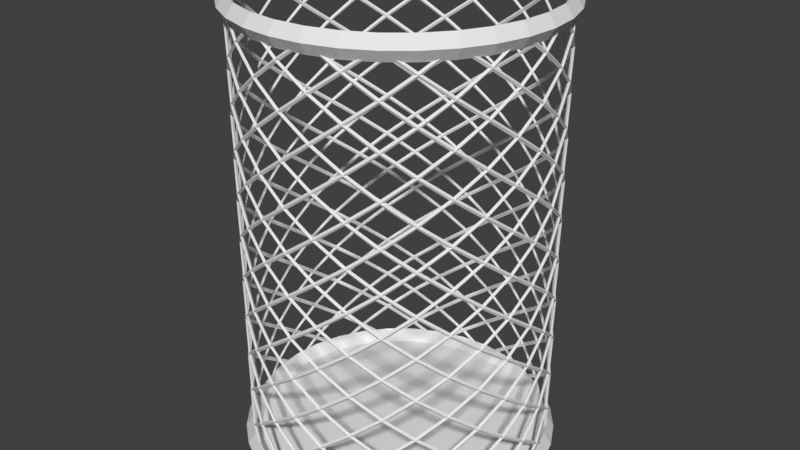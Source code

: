 # Source: 74-_.blend  (saved by Blender 3.1.7; exported with 4.5.12 LTS)
import bpy
from mathutils import Matrix  # noqa: F401  (used for matrix-valued properties, if any)

bpy.ops.wm.read_factory_settings(use_empty=True)
scene = bpy.context.scene
scene.name = 'Scene'

# ---- collections
col_collection = bpy.data.collections.new('Collection'); scene.collection.children.link(col_collection)

# ---- world
world_world = bpy.data.worlds.new('World'); scene.world = world_world
world_world.use_nodes = True; world_world.node_tree.nodes.clear()
_N = world_world.node_tree.nodes; _L = world_world.node_tree.links
n0 = _N.new('ShaderNodeOutputWorld'); n0.name = 'World Output'; n0.location = (300, 300)
n1 = _N.new('ShaderNodeBackground'); n1.name = 'Background'; n1.location = (10, 300)
n1.inputs[0].default_value = (0.05088, 0.05088, 0.05088, 1.0)
_L.new(n1.outputs[0], n0.inputs[0])
n0.is_active_output = True
world_world.color = (0.05088, 0.05088, 0.05088)
world_world.use_sun_shadow = False
world_world.sun_shadow_jitter_overblur = 0.0

# ---- meshes
me_x = bpy.data.meshes.new('柱体')
me_x.from_pydata([(0.0, 1.0, -1.0), (0.1951, 0.9808, 1.0), (0.3827, 0.9239, -1.0), (0.5556, 0.8315, 1.0), (0.7071, 0.7071, -1.0), (0.8315, 0.5556, 1.0), (0.9239, 0.3827, -1.0), (0.9808, 0.1951, 1.0), (1.0, -4.371e-08, -1.0), (0.9808, -0.1951, 1.0), (0.9239, -0.3827, -1.0), (0.8315, -0.5556, 1.0), (0.7071, -0.7071, -1.0), (0.5556, -0.8315, 1.0), (0.3827, -0.9239, -1.0), (0.1951, -0.9808, 1.0), (-8.742e-08, -1.0, -1.0), (-0.1951, -0.9808, 1.0), (-0.3827, -0.9239, -1.0), (-0.5556, -0.8315, 1.0), (-0.7071, -0.7071, -1.0), (-0.8315, -0.5556, 1.0), (-0.9239, -0.3827, -1.0), (-0.9808, -0.1951, 1.0), (-1.0, 1.192e-08, -1.0), (-0.9808, 0.1951, 1.0), (-0.9239, 0.3827, -1.0), (-0.8315, 0.5556, 1.0), (-0.7071, 0.7071, -1.0), (-0.5556, 0.8315, 1.0), (-0.3827, 0.9239, -1.0), (-0.1951, 0.9808, 1.0), (0.0, 1.0, -0.8095), (0.0, 1.0, -0.619), (0.0, 1.0, -0.4286), (0.0, 1.0, -0.2381), (0.0, 1.0, -0.04762), (0.0, 1.0, 0.1429), (0.0, 1.0, 0.3333), (0.0, 1.0, 0.5238), (0.0, 1.0, 0.7143), (0.0, 1.0, 0.9048), (0.1951, 0.9808, 0.8095), (0.1951, 0.9808, 0.619), (0.1951, 0.9808, 0.4286), (0.1951, 0.9808, 0.2381), (0.1951, 0.9808, 0.04762), (0.1951, 0.9808, -0.1429), (0.1951, 0.9808, -0.3333), (0.1951, 0.9808, -0.5238), (0.1951, 0.9808, -0.7143), (0.1951, 0.9808, -0.9048), (0.3827, 0.9239, 0.9048), (0.3827, 0.9239, 0.7143), (0.3827, 0.9239, 0.5238), (0.3827, 0.9239, 0.3333), (0.3827, 0.9239, 0.1429), (0.3827, 0.9239, -0.04762), (0.3827, 0.9239, -0.2381), (0.3827, 0.9239, -0.4286), (0.3827, 0.9239, -0.619), (0.3827, 0.9239, -0.8095), (0.5556, 0.8315, 0.8095), (0.5556, 0.8315, 0.619), (0.5556, 0.8315, 0.4286), (0.5556, 0.8315, 0.2381), (0.5556, 0.8315, 0.04762), (0.5556, 0.8315, -0.1429), (0.5556, 0.8315, -0.3333), (0.5556, 0.8315, -0.5238), (0.5556, 0.8315, -0.7143), (0.5556, 0.8315, -0.9048), (0.7071, 0.7071, 0.9048), (0.7071, 0.7071, 0.7143), (0.7071, 0.7071, 0.5238), (0.7071, 0.7071, 0.3333), (0.7071, 0.7071, 0.1429), (0.7071, 0.7071, -0.04762), (0.7071, 0.7071, -0.2381), (0.7071, 0.7071, -0.4286), (0.7071, 0.7071, -0.619), (0.7071, 0.7071, -0.8095), (0.8315, 0.5556, 0.8095), (0.8315, 0.5556, 0.619), (0.8315, 0.5556, 0.4286), (0.8315, 0.5556, 0.2381), (0.8315, 0.5556, 0.04762), (0.8315, 0.5556, -0.1429), (0.8315, 0.5556, -0.3333), (0.8315, 0.5556, -0.5238), (0.8315, 0.5556, -0.7143), (0.8315, 0.5556, -0.9048), (0.9239, 0.3827, 0.9048), (0.9239, 0.3827, 0.7143), (0.9239, 0.3827, 0.5238), (0.9239, 0.3827, 0.3333), (0.9239, 0.3827, 0.1429), (0.9239, 0.3827, -0.04762), (0.9239, 0.3827, -0.2381), (0.9239, 0.3827, -0.4286), (0.9239, 0.3827, -0.619), (0.9239, 0.3827, -0.8095), (0.9808, 0.1951, 0.8095), (0.9808, 0.1951, 0.619), (0.9808, 0.1951, 0.4286), (0.9808, 0.1951, 0.2381), (0.9808, 0.1951, 0.04762), (0.9808, 0.1951, -0.1429), (0.9808, 0.1951, -0.3333), (0.9808, 0.1951, -0.5238), (0.9808, 0.1951, -0.7143), (0.9808, 0.1951, -0.9048), (1.0, -4.371e-08, 0.9048), (1.0, -4.371e-08, 0.7143), (1.0, -4.371e-08, 0.5238), (1.0, -4.371e-08, 0.3333), (1.0, -4.371e-08, 0.1429), (1.0, -4.371e-08, -0.04762), (1.0, -4.371e-08, -0.2381), (1.0, -4.371e-08, -0.4286), (1.0, -4.371e-08, -0.619), (1.0, -4.371e-08, -0.8095), (0.9808, -0.1951, 0.8095), (0.9808, -0.1951, 0.619), (0.9808, -0.1951, 0.4286), (0.9808, -0.1951, 0.2381), (0.9808, -0.1951, 0.04762), (0.9808, -0.1951, -0.1429), (0.9808, -0.1951, -0.3333), (0.9808, -0.1951, -0.5238), (0.9808, -0.1951, -0.7143), (0.9808, -0.1951, -0.9048), (0.9239, -0.3827, 0.9048), (0.9239, -0.3827, 0.7143), (0.9239, -0.3827, 0.5238), (0.9239, -0.3827, 0.3333), (0.9239, -0.3827, 0.1429), (0.9239, -0.3827, -0.04762), (0.9239, -0.3827, -0.2381), (0.9239, -0.3827, -0.4286), (0.9239, -0.3827, -0.619), (0.9239, -0.3827, -0.8095), (0.8315, -0.5556, 0.8095), (0.8315, -0.5556, 0.619), (0.8315, -0.5556, 0.4286), (0.8315, -0.5556, 0.2381), (0.8315, -0.5556, 0.04762), (0.8315, -0.5556, -0.1429), (0.8315, -0.5556, -0.3333), (0.8315, -0.5556, -0.5238), (0.8315, -0.5556, -0.7143), (0.8315, -0.5556, -0.9048), (0.7071, -0.7071, 0.9048), (0.7071, -0.7071, 0.7143), (0.7071, -0.7071, 0.5238), (0.7071, -0.7071, 0.3333), (0.7071, -0.7071, 0.1429), (0.7071, -0.7071, -0.04762), (0.7071, -0.7071, -0.2381), (0.7071, -0.7071, -0.4286), (0.7071, -0.7071, -0.619), (0.7071, -0.7071, -0.8095), (0.5556, -0.8315, 0.8095), (0.5556, -0.8315, 0.619), (0.5556, -0.8315, 0.4286), (0.5556, -0.8315, 0.2381), (0.5556, -0.8315, 0.04762), (0.5556, -0.8315, -0.1429), (0.5556, -0.8315, -0.3333), (0.5556, -0.8315, -0.5238), (0.5556, -0.8315, -0.7143), (0.5556, -0.8315, -0.9048), (0.3827, -0.9239, 0.9048), (0.3827, -0.9239, 0.7143), (0.3827, -0.9239, 0.5238), (0.3827, -0.9239, 0.3333), (0.3827, -0.9239, 0.1429), (0.3827, -0.9239, -0.04762), (0.3827, -0.9239, -0.2381), (0.3827, -0.9239, -0.4286), (0.3827, -0.9239, -0.619), (0.3827, -0.9239, -0.8095), (0.1951, -0.9808, 0.8095), (0.1951, -0.9808, 0.619), (0.1951, -0.9808, 0.4286), (0.1951, -0.9808, 0.2381), (0.1951, -0.9808, 0.04762), (0.1951, -0.9808, -0.1429), (0.1951, -0.9808, -0.3333), (0.1951, -0.9808, -0.5238), (0.1951, -0.9808, -0.7143), (0.1951, -0.9808, -0.9048), (-8.742e-08, -1.0, 0.9048), (-8.742e-08, -1.0, 0.7143), (-8.742e-08, -1.0, 0.5238), (-8.742e-08, -1.0, 0.3333), (-8.742e-08, -1.0, 0.1429), (-8.742e-08, -1.0, -0.04762), (-8.742e-08, -1.0, -0.2381), (-8.742e-08, -1.0, -0.4286), (-8.742e-08, -1.0, -0.619), (-8.742e-08, -1.0, -0.8095), (-0.1951, -0.9808, 0.8095), (-0.1951, -0.9808, 0.619), (-0.1951, -0.9808, 0.4286), (-0.1951, -0.9808, 0.2381), (-0.1951, -0.9808, 0.04762), (-0.1951, -0.9808, -0.1429), (-0.1951, -0.9808, -0.3333), (-0.1951, -0.9808, -0.5238), (-0.1951, -0.9808, -0.7143), (-0.1951, -0.9808, -0.9048), (-0.3827, -0.9239, 0.9048), (-0.3827, -0.9239, 0.7143), (-0.3827, -0.9239, 0.5238), (-0.3827, -0.9239, 0.3333), (-0.3827, -0.9239, 0.1429), (-0.3827, -0.9239, -0.04762), (-0.3827, -0.9239, -0.2381), (-0.3827, -0.9239, -0.4286), (-0.3827, -0.9239, -0.619), (-0.3827, -0.9239, -0.8095), (-0.5556, -0.8315, 0.8095), (-0.5556, -0.8315, 0.619), (-0.5556, -0.8315, 0.4286), (-0.5556, -0.8315, 0.2381), (-0.5556, -0.8315, 0.04762), (-0.5556, -0.8315, -0.1429), (-0.5556, -0.8315, -0.3333), (-0.5556, -0.8315, -0.5238), (-0.5556, -0.8315, -0.7143), (-0.5556, -0.8315, -0.9048), (-0.7071, -0.7071, 0.9048), (-0.7071, -0.7071, 0.7143), (-0.7071, -0.7071, 0.5238), (-0.7071, -0.7071, 0.3333), (-0.7071, -0.7071, 0.1429), (-0.7071, -0.7071, -0.04762), (-0.7071, -0.7071, -0.2381), (-0.7071, -0.7071, -0.4286), (-0.7071, -0.7071, -0.619), (-0.7071, -0.7071, -0.8095), (-0.8315, -0.5556, 0.8095), (-0.8315, -0.5556, 0.619), (-0.8315, -0.5556, 0.4286), (-0.8315, -0.5556, 0.2381), (-0.8315, -0.5556, 0.04762), (-0.8315, -0.5556, -0.1429), (-0.8315, -0.5556, -0.3333), (-0.8315, -0.5556, -0.5238), (-0.8315, -0.5556, -0.7143), (-0.8315, -0.5556, -0.9048), (-0.9239, -0.3827, 0.9048), (-0.9239, -0.3827, 0.7143), (-0.9239, -0.3827, 0.5238), (-0.9239, -0.3827, 0.3333), (-0.9239, -0.3827, 0.1429), (-0.9239, -0.3827, -0.04762), (-0.9239, -0.3827, -0.2381), (-0.9239, -0.3827, -0.4286), (-0.9239, -0.3827, -0.619), (-0.9239, -0.3827, -0.8095), (-0.9808, -0.1951, 0.8095), (-0.9808, -0.1951, 0.619), (-0.9808, -0.1951, 0.4286), (-0.9808, -0.1951, 0.2381), (-0.9808, -0.1951, 0.04762), (-0.9808, -0.1951, -0.1429), (-0.9808, -0.1951, -0.3333), (-0.9808, -0.1951, -0.5238), (-0.9808, -0.1951, -0.7143), (-0.9808, -0.1951, -0.9048), (-1.0, 1.192e-08, 0.9048), (-1.0, 1.192e-08, 0.7143), (-1.0, 1.192e-08, 0.5238), (-1.0, 1.192e-08, 0.3333), (-1.0, 1.192e-08, 0.1429), (-1.0, 1.192e-08, -0.04762), (-1.0, 1.192e-08, -0.2381), (-1.0, 1.192e-08, -0.4286), (-1.0, 1.192e-08, -0.619), (-1.0, 1.192e-08, -0.8095), (-0.9808, 0.1951, 0.8095), (-0.9808, 0.1951, 0.619), (-0.9808, 0.1951, 0.4286), (-0.9808, 0.1951, 0.2381), (-0.9808, 0.1951, 0.04762), (-0.9808, 0.1951, -0.1429), (-0.9808, 0.1951, -0.3333), (-0.9808, 0.1951, -0.5238), (-0.9808, 0.1951, -0.7143), (-0.9808, 0.1951, -0.9048), (-0.9239, 0.3827, 0.9048), (-0.9239, 0.3827, 0.7143), (-0.9239, 0.3827, 0.5238), (-0.9239, 0.3827, 0.3333), (-0.9239, 0.3827, 0.1429), (-0.9239, 0.3827, -0.04762), (-0.9239, 0.3827, -0.2381), (-0.9239, 0.3827, -0.4286), (-0.9239, 0.3827, -0.619), (-0.9239, 0.3827, -0.8095), (-0.8315, 0.5556, 0.8095), (-0.8315, 0.5556, 0.619), (-0.8315, 0.5556, 0.4286), (-0.8315, 0.5556, 0.2381), (-0.8315, 0.5556, 0.04762), (-0.8315, 0.5556, -0.1429), (-0.8315, 0.5556, -0.3333), (-0.8315, 0.5556, -0.5238), (-0.8315, 0.5556, -0.7143), (-0.8315, 0.5556, -0.9048), (-0.7071, 0.7071, 0.9048), (-0.7071, 0.7071, 0.7143), (-0.7071, 0.7071, 0.5238), (-0.7071, 0.7071, 0.3333), (-0.7071, 0.7071, 0.1429), (-0.7071, 0.7071, -0.04762), (-0.7071, 0.7071, -0.2381), (-0.7071, 0.7071, -0.4286), (-0.7071, 0.7071, -0.619), (-0.7071, 0.7071, -0.8095), (-0.5556, 0.8315, 0.8095), (-0.5556, 0.8315, 0.619), (-0.5556, 0.8315, 0.4286), (-0.5556, 0.8315, 0.2381), (-0.5556, 0.8315, 0.04762), (-0.5556, 0.8315, -0.1429), (-0.5556, 0.8315, -0.3333), (-0.5556, 0.8315, -0.5238), (-0.5556, 0.8315, -0.7143), (-0.5556, 0.8315, -0.9048), (-0.3827, 0.9239, 0.9048), (-0.3827, 0.9239, 0.7143), (-0.3827, 0.9239, 0.5238), (-0.3827, 0.9239, 0.3333), (-0.3827, 0.9239, 0.1429), (-0.3827, 0.9239, -0.04762), (-0.3827, 0.9239, -0.2381), (-0.3827, 0.9239, -0.4286), (-0.3827, 0.9239, -0.619), (-0.3827, 0.9239, -0.8095), (-0.1951, 0.9808, 0.8095), (-0.1951, 0.9808, 0.619), (-0.1951, 0.9808, 0.4286), (-0.1951, 0.9808, 0.2381), (-0.1951, 0.9808, 0.04762), (-0.1951, 0.9808, -0.1429), (-0.1951, 0.9808, -0.3333), (-0.1951, 0.9808, -0.5238), (-0.1951, 0.9808, -0.7143), (-0.1951, 0.9808, -0.9048)], [], [(91, 4, 71, 81), (111, 6, 91, 101), (131, 8, 111, 121), (151, 10, 131, 141), (171, 12, 151, 161), (191, 14, 171, 181), (211, 16, 191, 201), (231, 18, 211, 221), (251, 20, 231, 241), (271, 22, 251, 261), (291, 24, 271, 281), (311, 26, 291, 301), (331, 28, 311, 321), (351, 30, 331, 341), (351, 32, 51, 0), (71, 2, 51, 61), (82, 73, 62, 72), (350, 33, 50, 32), (70, 61, 50, 60), (349, 34, 49, 33), (69, 60, 49, 59), (348, 35, 48, 34), (68, 59, 48, 58), (347, 36, 47, 35), (67, 58, 47, 57), (346, 37, 46, 36), (66, 57, 46, 56), (345, 38, 45, 37), (65, 56, 45, 55), (344, 39, 44, 38), (64, 55, 44, 54), (343, 40, 43, 39), (63, 54, 43, 53), (342, 41, 42, 40), (341, 331, 321, 330), (340, 330, 320, 329), (339, 329, 319, 328), (338, 328, 318, 327), (337, 327, 317, 326), (336, 326, 316, 325), (335, 325, 315, 324), (334, 324, 314, 323), (333, 323, 313, 322), (332, 322, 312, 29), (344, 335, 324, 334), (321, 311, 301, 310), (343, 334, 323, 333), (320, 310, 300, 309), (319, 309, 299, 308), (318, 308, 298, 307), (317, 307, 297, 306), (350, 341, 330, 340), (316, 306, 296, 305), (349, 340, 329, 339), (315, 305, 295, 304), (348, 339, 328, 338), (314, 304, 294, 303), (347, 338, 327, 337), (313, 303, 293, 302), (346, 337, 326, 336), (312, 302, 292, 27), (324, 315, 304, 314), (301, 291, 281, 290), (323, 314, 303, 313), (300, 290, 280, 289), (299, 289, 279, 288), (345, 336, 325, 335), (298, 288, 278, 287), (342, 333, 322, 332), (297, 287, 277, 286), (330, 321, 310, 320), (296, 286, 276, 285), (329, 320, 309, 319), (295, 285, 275, 284), (328, 319, 308, 318), (294, 284, 274, 283), (327, 318, 307, 317), (293, 283, 273, 282), (326, 317, 306, 316), (292, 282, 272, 25), (304, 295, 284, 294), (281, 271, 261, 270), (303, 294, 283, 293), (280, 270, 260, 269), (279, 269, 259, 268), (325, 316, 305, 315), (278, 268, 258, 267), (322, 313, 302, 312), (277, 267, 257, 266), (310, 301, 290, 300), (276, 266, 256, 265), (309, 300, 289, 299), (275, 265, 255, 264), (308, 299, 288, 298), (274, 264, 254, 263), (307, 298, 287, 297), (273, 263, 253, 262), (306, 297, 286, 296), (272, 262, 252, 23), (284, 275, 264, 274), (261, 251, 241, 250), (283, 274, 263, 273), (260, 250, 240, 249), (259, 249, 239, 248), (305, 296, 285, 295), (258, 248, 238, 247), (302, 293, 282, 292), (257, 247, 237, 246), (290, 281, 270, 280), (256, 246, 236, 245), (289, 280, 269, 279), (255, 245, 235, 244), (288, 279, 268, 278), (254, 244, 234, 243), (287, 278, 267, 277), (253, 243, 233, 242), (286, 277, 266, 276), (252, 242, 232, 21), (264, 255, 244, 254), (241, 231, 221, 230), (263, 254, 243, 253), (240, 230, 220, 229), (239, 229, 219, 228), (285, 276, 265, 275), (238, 228, 218, 227), (282, 273, 262, 272), (237, 227, 217, 226), (270, 261, 250, 260), (236, 226, 216, 225), (269, 260, 249, 259), (235, 225, 215, 224), (268, 259, 248, 258), (234, 224, 214, 223), (267, 258, 247, 257), (233, 223, 213, 222), (266, 257, 246, 256), (232, 222, 212, 19), (244, 235, 224, 234), (221, 211, 201, 210), (243, 234, 223, 233), (220, 210, 200, 209), (219, 209, 199, 208), (265, 256, 245, 255), (218, 208, 198, 207), (262, 253, 242, 252), (217, 207, 197, 206), (250, 241, 230, 240), (216, 206, 196, 205), (249, 240, 229, 239), (215, 205, 195, 204), (248, 239, 228, 238), (214, 204, 194, 203), (247, 238, 227, 237), (213, 203, 193, 202), (246, 237, 226, 236), (212, 202, 192, 17), (224, 215, 204, 214), (201, 191, 181, 190), (223, 214, 203, 213), (200, 190, 180, 189), (199, 189, 179, 188), (245, 236, 225, 235), (198, 188, 178, 187), (242, 233, 222, 232), (197, 187, 177, 186), (230, 221, 210, 220), (196, 186, 176, 185), (229, 220, 209, 219), (195, 185, 175, 184), (228, 219, 208, 218), (194, 184, 174, 183), (227, 218, 207, 217), (193, 183, 173, 182), (226, 217, 206, 216), (192, 182, 172, 15), (204, 195, 184, 194), (181, 171, 161, 170), (203, 194, 183, 193), (180, 170, 160, 169), (179, 169, 159, 168), (225, 216, 205, 215), (178, 168, 158, 167), (222, 213, 202, 212), (177, 167, 157, 166), (210, 201, 190, 200), (176, 166, 156, 165), (209, 200, 189, 199), (175, 165, 155, 164), (208, 199, 188, 198), (174, 164, 154, 163), (207, 198, 187, 197), (173, 163, 153, 162), (206, 197, 186, 196), (172, 162, 152, 13), (184, 175, 164, 174), (161, 151, 141, 150), (183, 174, 163, 173), (160, 150, 140, 149), (159, 149, 139, 148), (205, 196, 185, 195), (158, 148, 138, 147), (202, 193, 182, 192), (157, 147, 137, 146), (190, 181, 170, 180), (156, 146, 136, 145), (189, 180, 169, 179), (155, 145, 135, 144), (188, 179, 168, 178), (154, 144, 134, 143), (187, 178, 167, 177), (153, 143, 133, 142), (186, 177, 166, 176), (152, 142, 132, 11), (164, 155, 144, 154), (141, 131, 121, 130), (163, 154, 143, 153), (140, 130, 120, 129), (139, 129, 119, 128), (185, 176, 165, 175), (138, 128, 118, 127), (182, 173, 162, 172), (137, 127, 117, 126), (170, 161, 150, 160), (136, 126, 116, 125), (169, 160, 149, 159), (135, 125, 115, 124), (168, 159, 148, 158), (134, 124, 114, 123), (167, 158, 147, 157), (133, 123, 113, 122), (166, 157, 146, 156), (132, 122, 112, 9), (144, 135, 124, 134), (121, 111, 101, 110), (143, 134, 123, 133), (120, 110, 100, 109), (119, 109, 99, 108), (165, 156, 145, 155), (118, 108, 98, 107), (162, 153, 142, 152), (117, 107, 97, 106), (150, 141, 130, 140), (116, 106, 96, 105), (149, 140, 129, 139), (115, 105, 95, 104), (148, 139, 128, 138), (114, 104, 94, 103), (147, 138, 127, 137), (113, 103, 93, 102), (146, 137, 126, 136), (112, 102, 92, 7), (124, 115, 104, 114), (101, 91, 81, 90), (123, 114, 103, 113), (100, 90, 80, 89), (99, 89, 79, 88), (145, 136, 125, 135), (98, 88, 78, 87), (142, 133, 122, 132), (97, 87, 77, 86), (130, 121, 110, 120), (96, 86, 76, 85), (129, 120, 109, 119), (95, 85, 75, 84), (128, 119, 108, 118), (94, 84, 74, 83), (127, 118, 107, 117), (93, 83, 73, 82), (126, 117, 106, 116), (92, 82, 72, 5), (104, 95, 84, 94), (81, 71, 61, 70), (103, 94, 83, 93), (80, 70, 60, 69), (79, 69, 59, 68), (125, 116, 105, 115), (78, 68, 58, 67), (122, 113, 102, 112), (77, 67, 57, 66), (110, 101, 90, 100), (76, 66, 56, 65), (109, 100, 89, 99), (75, 65, 55, 64), (108, 99, 88, 98), (74, 64, 54, 63), (107, 98, 87, 97), (73, 63, 53, 62), (106, 97, 86, 96), (72, 62, 52, 3), (84, 75, 64, 74), (61, 51, 32, 50), (83, 74, 63, 73), (60, 50, 33, 49), (59, 49, 34, 48), (105, 96, 85, 95), (58, 48, 35, 47), (102, 93, 82, 92), (57, 47, 36, 46), (90, 81, 70, 80), (56, 46, 37, 45), (89, 80, 69, 79), (55, 45, 38, 44), (88, 79, 68, 78), (54, 44, 39, 43), (87, 78, 67, 77), (53, 43, 40, 42), (86, 77, 66, 76), (52, 42, 41, 1), (62, 53, 42, 52), (41, 342, 332, 31), (31, 1, 41), (51, 2, 0), (1, 3, 52), (71, 4, 2), (3, 5, 72), (91, 6, 4), (5, 7, 92), (111, 8, 6), (7, 9, 112), (131, 10, 8), (9, 11, 132), (151, 12, 10), (11, 13, 152), (171, 14, 12), (13, 15, 172), (191, 16, 14), (15, 17, 192), (211, 18, 16), (17, 19, 212), (231, 20, 18), (19, 21, 232), (251, 22, 20), (21, 23, 252), (271, 24, 22), (23, 25, 272), (291, 26, 24), (25, 27, 292), (311, 28, 26), (27, 29, 312), (331, 30, 28), (29, 31, 332), (351, 0, 30), (32, 351, 341, 350), (33, 350, 340, 349), (34, 349, 339, 348), (35, 348, 338, 347), (36, 347, 337, 346), (37, 346, 336, 345), (38, 345, 335, 344), (39, 344, 334, 343), (40, 343, 333, 342), (85, 76, 65, 75)])
_uv = me_x.uv_layers.new(name='UV 贴图')
_uv.uv.foreach_set('vector', [0.8438, 0.5238, 0.875, 0.5, 0.9062, 0.5238, 0.875, 0.5476, 0.7812, 0.5238, 0.8125, 0.5, 0.8438, 0.5238, 0.8125, 0.5476, 0.7188, 0.5238, 0.75, 0.5, 0.7812, 0.5238, 0.75, 0.5476, 0.6562, 0.5238, 0.6875, 0.5, 0.7188, 0.5238, 0.6875, 0.5476, 0.5938, 0.5238, 0.625, 0.5, 0.6562, 0.5238, 0.625, 0.5476, 0.5312, 0.5238, 0.5625, 0.5, 0.5938, 0.5238, 0.5625, 0.5476, 0.4688, 0.5238, 0.5, 0.5, 0.5312, 0.5238, 0.5, 0.5476, 0.4062, 0.5238, 0.4375, 0.5, 0.4688, 0.5238, 0.4375, 0.5476, 0.3438, 0.5238, 0.375, 0.5, 0.4062, 0.5238, 0.375, 0.5476, 0.2812, 0.5238, 0.3125, 0.5, 0.3438, 0.5238, 0.3125, 0.5476, 0.2188, 0.5238, 0.25, 0.5, 0.2812, 0.5238, 0.25, 0.5476, 0.1562, 0.5238, 0.1875, 0.5, 0.2188, 0.5238, 0.1875, 0.5476, 0.09375, 0.5238, 0.125, 0.5, 0.1562, 0.5238, 0.125, 0.5476, 0.03125, 0.5238, 0.0625, 0.5, 0.09375, 0.5238, 0.0625, 0.5476, 0.03125, 0.5238, 1.0, 0.5476, 0.9688, 0.5238, 0.0, 0.5, 0.9062, 0.5238, 0.9375, 0.5, 0.9688, 0.5238, 0.9375, 0.5476, 0.8438, 0.9524, 0.875, 0.9286, 0.9062, 0.9524, 0.875, 0.9762, 0.03125, 0.5714, 1.0, 0.5952, 0.9688, 0.5714, 0.0, 0.5476, 0.9062, 0.5714, 0.9375, 0.5476, 0.9688, 0.5714, 0.9375, 0.5952, 0.03125, 0.619, 1.0, 0.6429, 0.9688, 0.619, 0.0, 0.5952, 0.9062, 0.619, 0.9375, 0.5952, 0.9688, 0.619, 0.9375, 0.6429, 0.03125, 0.6667, 1.0, 0.6905, 0.9688, 0.6667, 0.0, 0.6429, 0.9062, 0.6667, 0.9375, 0.6429, 0.9688, 0.6667, 0.9375, 0.6905, 0.03125, 0.7143, 1.0, 0.7381, 0.9688, 0.7143, 0.0, 0.6905, 0.9062, 0.7143, 0.9375, 0.6905, 0.9688, 0.7143, 0.9375, 0.7381, 0.03125, 0.7619, 1.0, 0.7857, 0.9688, 0.7619, 0.0, 0.7381, 0.9062, 0.7619, 0.9375, 0.7381, 0.9688, 0.7619, 0.9375, 0.7857, 0.03125, 0.8095, 1.0, 0.8333, 0.9688, 0.8095, 0.0, 0.7857, 0.9062, 0.8095, 0.9375, 0.7857, 0.9688, 0.8095, 0.9375, 0.8333, 0.03125, 0.8571, 1.0, 0.881, 0.9688, 0.8571, 0.0, 0.8333, 0.9062, 0.8571, 0.9375, 0.8333, 0.9688, 0.8571, 0.9375, 0.881, 0.03125, 0.9048, 1.0, 0.9286, 0.9687, 0.9048, 0.0, 0.881, 0.9062, 0.9048, 0.9375, 0.881, 0.9687, 0.9048, 0.9375, 0.9286, 0.03125, 0.9524, 1.0, 0.9762, 0.9688, 0.9524, 0.0, 0.9286, 0.0625, 0.5476, 0.09375, 0.5238, 0.125, 0.5476, 0.09375, 0.5714, 0.0625, 0.5952, 0.09375, 0.5714, 0.125, 0.5952, 0.09375, 0.619, 0.0625, 0.6429, 0.09375, 0.619, 0.125, 0.6429, 0.09375, 0.6667, 0.0625, 0.6905, 0.09375, 0.6667, 0.125, 0.6905, 0.09375, 0.7143, 0.0625, 0.7381, 0.09375, 0.7143, 0.125, 0.7381, 0.09375, 0.7619, 0.0625, 0.7857, 0.09375, 0.7619, 0.125, 0.7857, 0.09375, 0.8095, 0.0625, 0.8333, 0.09375, 0.8095, 0.125, 0.8333, 0.09375, 0.8571, 0.0625, 0.881, 0.09375, 0.8571, 0.125, 0.881, 0.09375, 0.9048, 0.0625, 0.9286, 0.09375, 0.9048, 0.125, 0.9286, 0.09375, 0.9524, 0.0625, 0.9762, 0.09375, 0.9524, 0.125, 0.9762, 0.09375, 1.0, 0.03125, 0.8571, 0.0625, 0.8333, 0.09375, 0.8571, 0.0625, 0.881, 0.125, 0.5476, 0.1562, 0.5238, 0.1875, 0.5476, 0.1562, 0.5714, 0.03125, 0.9048, 0.0625, 0.881, 0.09375, 0.9048, 0.0625, 0.9286, 0.125, 0.5952, 0.1562, 0.5714, 0.1875, 0.5952, 0.1562, 0.619, 0.125, 0.6429, 0.1562, 0.619, 0.1875, 0.6429, 0.1562, 0.6667, 0.125, 0.6905, 0.1562, 0.6667, 0.1875, 0.6905, 0.1562, 0.7143, 0.125, 0.7381, 0.1562, 0.7143, 0.1875, 0.7381, 0.1562, 0.7619, 0.03125, 0.5714, 0.0625, 0.5476, 0.09375, 0.5714, 0.0625, 0.5952, 0.125, 0.7857, 0.1562, 0.7619, 0.1875, 0.7857, 0.1562, 0.8095, 0.03125, 0.619, 0.0625, 0.5952, 0.09375, 0.619, 0.0625, 0.6429, 0.125, 0.8333, 0.1562, 0.8095, 0.1875, 0.8333, 0.1562, 0.8571, 0.03125, 0.6667, 0.0625, 0.6429, 0.09375, 0.6667, 0.0625, 0.6905, 0.125, 0.881, 0.1562, 0.8571, 0.1875, 0.881, 0.1562, 0.9048, 0.03125, 0.7143, 0.0625, 0.6905, 0.09375, 0.7143, 0.0625, 0.7381, 0.125, 0.9286, 0.1562, 0.9048, 0.1875, 0.9286, 0.1562, 0.9524, 0.03125, 0.7619, 0.0625, 0.7381, 0.09375, 0.7619, 0.0625, 0.7857, 0.125, 0.9762, 0.1562, 0.9524, 0.1875, 0.9762, 0.1562, 1.0, 0.09375, 0.8571, 0.125, 0.8333, 0.1562, 0.8571, 0.125, 0.881, 0.1875, 0.5476, 0.2188, 0.5238, 0.25, 0.5476, 0.2187, 0.5714, 0.09375, 0.9048, 0.125, 0.881, 0.1562, 0.9048, 0.125, 0.9286, 0.1875, 0.5952, 0.2187, 0.5714, 0.25, 0.5952, 0.2187, 0.619, 0.1875, 0.6429, 0.2187, 0.619, 0.25, 0.6429, 0.2187, 0.6667, 0.03125, 0.8095, 0.0625, 0.7857, 0.09375, 0.8095, 0.0625, 0.8333, 0.1875, 0.6905, 0.2187, 0.6667, 0.25, 0.6905, 0.2187, 0.7143, 0.03125, 0.9524, 0.0625, 0.9286, 0.09375, 0.9524, 0.0625, 0.9762, 0.1875, 0.7381, 0.2187, 0.7143, 0.25, 0.7381, 0.2188, 0.7619, 0.09375, 0.5714, 0.125, 0.5476, 0.1562, 0.5714, 0.125, 0.5952, 0.1875, 0.7857, 0.2188, 0.7619, 0.25, 0.7857, 0.2187, 0.8095, 0.09375, 0.619, 0.125, 0.5952, 0.1562, 0.619, 0.125, 0.6429, 0.1875, 0.8333, 0.2187, 0.8095, 0.25, 0.8333, 0.2187, 0.8571, 0.09375, 0.6667, 0.125, 0.6429, 0.1562, 0.6667, 0.125, 0.6905, 0.1875, 0.881, 0.2187, 0.8571, 0.25, 0.881, 0.2187, 0.9048, 0.09375, 0.7143, 0.125, 0.6905, 0.1562, 0.7143, 0.125, 0.7381, 0.1875, 0.9286, 0.2187, 0.9048, 0.25, 0.9286, 0.2188, 0.9524, 0.09375, 0.7619, 0.125, 0.7381, 0.1562, 0.7619, 0.125, 0.7857, 0.1875, 0.9762, 0.2188, 0.9524, 0.25, 0.9762, 0.2188, 1.0, 0.1562, 0.8571, 0.1875, 0.8333, 0.2187, 0.8571, 0.1875, 0.881, 0.25, 0.5476, 0.2812, 0.5238, 0.3125, 0.5476, 0.2812, 0.5714, 0.1562, 0.9048, 0.1875, 0.881, 0.2187, 0.9048, 0.1875, 0.9286, 0.25, 0.5952, 0.2812, 0.5714, 0.3125, 0.5952, 0.2812, 0.619, 0.25, 0.6429, 0.2812, 0.619, 0.3125, 0.6429, 0.2812, 0.6667, 0.09375, 0.8095, 0.125, 0.7857, 0.1562, 0.8095, 0.125, 0.8333, 0.25, 0.6905, 0.2812, 0.6667, 0.3125, 0.6905, 0.2812, 0.7143, 0.09375, 0.9524, 0.125, 0.9286, 0.1562, 0.9524, 0.125, 0.9762, 0.25, 0.7381, 0.2812, 0.7143, 0.3125, 0.7381, 0.2812, 0.7619, 0.1562, 0.5714, 0.1875, 0.5476, 0.2187, 0.5714, 0.1875, 0.5952, 0.25, 0.7857, 0.2812, 0.7619, 0.3125, 0.7857, 0.2812, 0.8095, 0.1562, 0.619, 0.1875, 0.5952, 0.2187, 0.619, 0.1875, 0.6429, 0.25, 0.8333, 0.2812, 0.8095, 0.3125, 0.8333, 0.2812, 0.8571, 0.1562, 0.6667, 0.1875, 0.6429, 0.2187, 0.6667, 0.1875, 0.6905, 0.25, 0.881, 0.2812, 0.8571, 0.3125, 0.881, 0.2812, 0.9048, 0.1562, 0.7143, 0.1875, 0.6905, 0.2187, 0.7143, 0.1875, 0.7381, 0.25, 0.9286, 0.2812, 0.9048, 0.3125, 0.9286, 0.2812, 0.9524, 0.1562, 0.7619, 0.1875, 0.7381, 0.2188, 0.7619, 0.1875, 0.7857, 0.25, 0.9762, 0.2812, 0.9524, 0.3125, 0.9762, 0.2812, 1.0, 0.2187, 0.8571, 0.25, 0.8333, 0.2812, 0.8571, 0.25, 0.881, 0.3125, 0.5476, 0.3438, 0.5238, 0.375, 0.5476, 0.3438, 0.5714, 0.2187, 0.9048, 0.25, 0.881, 0.2812, 0.9048, 0.25, 0.9286, 0.3125, 0.5952, 0.3438, 0.5714, 0.375, 0.5952, 0.3438, 0.619, 0.3125, 0.6429, 0.3438, 0.619, 0.375, 0.6429, 0.3438, 0.6667, 0.1562, 0.8095, 0.1875, 0.7857, 0.2187, 0.8095, 0.1875, 0.8333, 0.3125, 0.6905, 0.3438, 0.6667, 0.375, 0.6905, 0.3438, 0.7143, 0.1562, 0.9524, 0.1875, 0.9286, 0.2188, 0.9524, 0.1875, 0.9762, 0.3125, 0.7381, 0.3438, 0.7143, 0.375, 0.7381, 0.3438, 0.7619, 0.2187, 0.5714, 0.25, 0.5476, 0.2812, 0.5714, 0.25, 0.5952, 0.3125, 0.7857, 0.3438, 0.7619, 0.375, 0.7857, 0.3437, 0.8095, 0.2187, 0.619, 0.25, 0.5952, 0.2812, 0.619, 0.25, 0.6429, 0.3125, 0.8333, 0.3437, 0.8095, 0.375, 0.8333, 0.3437, 0.8571, 0.2187, 0.6667, 0.25, 0.6429, 0.2812, 0.6667, 0.25, 0.6905, 0.3125, 0.881, 0.3437, 0.8571, 0.375, 0.881, 0.3437, 0.9048, 0.2187, 0.7143, 0.25, 0.6905, 0.2812, 0.7143, 0.25, 0.7381, 0.3125, 0.9286, 0.3437, 0.9048, 0.375, 0.9286, 0.3438, 0.9524, 0.2188, 0.7619, 0.25, 0.7381, 0.2812, 0.7619, 0.25, 0.7857, 0.3125, 0.9762, 0.3438, 0.9524, 0.375, 0.9762, 0.3438, 1.0, 0.2812, 0.8571, 0.3125, 0.8333, 0.3437, 0.8571, 0.3125, 0.881, 0.375, 0.5476, 0.4062, 0.5238, 0.4375, 0.5476, 0.4063, 0.5714, 0.2812, 0.9048, 0.3125, 0.881, 0.3437, 0.9048, 0.3125, 0.9286, 0.375, 0.5952, 0.4063, 0.5714, 0.4375, 0.5952, 0.4062, 0.619, 0.375, 0.6429, 0.4062, 0.619, 0.4375, 0.6429, 0.4062, 0.6667, 0.2187, 0.8095, 0.25, 0.7857, 0.2812, 0.8095, 0.25, 0.8333, 0.375, 0.6905, 0.4062, 0.6667, 0.4375, 0.6905, 0.4062, 0.7143, 0.2188, 0.9524, 0.25, 0.9286, 0.2812, 0.9524, 0.25, 0.9762, 0.375, 0.7381, 0.4062, 0.7143, 0.4375, 0.7381, 0.4062, 0.7619, 0.2812, 0.5714, 0.3125, 0.5476, 0.3438, 0.5714, 0.3125, 0.5952, 0.375, 0.7857, 0.4062, 0.7619, 0.4375, 0.7857, 0.4062, 0.8095, 0.2812, 0.619, 0.3125, 0.5952, 0.3438, 0.619, 0.3125, 0.6429, 0.375, 0.8333, 0.4062, 0.8095, 0.4375, 0.8333, 0.4062, 0.8571, 0.2812, 0.6667, 0.3125, 0.6429, 0.3438, 0.6667, 0.3125, 0.6905, 0.375, 0.881, 0.4062, 0.8571, 0.4375, 0.881, 0.4062, 0.9048, 0.2812, 0.7143, 0.3125, 0.6905, 0.3438, 0.7143, 0.3125, 0.7381, 0.375, 0.9286, 0.4062, 0.9048, 0.4375, 0.9286, 0.4062, 0.9524, 0.2812, 0.7619, 0.3125, 0.7381, 0.3438, 0.7619, 0.3125, 0.7857, 0.375, 0.9762, 0.4062, 0.9524, 0.4375, 0.9762, 0.4062, 1.0, 0.3437, 0.8571, 0.375, 0.8333, 0.4062, 0.8571, 0.375, 0.881, 0.4375, 0.5476, 0.4688, 0.5238, 0.5, 0.5476, 0.4687, 0.5714, 0.3437, 0.9048, 0.375, 0.881, 0.4062, 0.9048, 0.375, 0.9286, 0.4375, 0.5952, 0.4687, 0.5714, 0.5, 0.5952, 0.4687, 0.619, 0.4375, 0.6429, 0.4687, 0.619, 0.5, 0.6429, 0.4687, 0.6667, 0.2812, 0.8095, 0.3125, 0.7857, 0.3437, 0.8095, 0.3125, 0.8333, 0.4375, 0.6905, 0.4687, 0.6667, 0.5, 0.6905, 0.4687, 0.7143, 0.2812, 0.9524, 0.3125, 0.9286, 0.3438, 0.9524, 0.3125, 0.9762, 0.4375, 0.7381, 0.4687, 0.7143, 0.5, 0.7381, 0.4687, 0.7619, 0.3438, 0.5714, 0.375, 0.5476, 0.4063, 0.5714, 0.375, 0.5952, 0.4375, 0.7857, 0.4687, 0.7619, 0.5, 0.7857, 0.4687, 0.8095, 0.3438, 0.619, 0.375, 0.5952, 0.4062, 0.619, 0.375, 0.6429, 0.4375, 0.8333, 0.4687, 0.8095, 0.5, 0.8333, 0.4687, 0.8571, 0.3438, 0.6667, 0.375, 0.6429, 0.4062, 0.6667, 0.375, 0.6905, 0.4375, 0.881, 0.4687, 0.8571, 0.5, 0.881, 0.4687, 0.9048, 0.3438, 0.7143, 0.375, 0.6905, 0.4062, 0.7143, 0.375, 0.7381, 0.4375, 0.9286, 0.4687, 0.9048, 0.5, 0.9286, 0.4688, 0.9524, 0.3438, 0.7619, 0.375, 0.7381, 0.4062, 0.7619, 0.375, 0.7857, 0.4375, 0.9762, 0.4688, 0.9524, 0.5, 0.9762, 0.4688, 1.0, 0.4062, 0.8571, 0.4375, 0.8333, 0.4687, 0.8571, 0.4375, 0.881, 0.5, 0.5476, 0.5312, 0.5238, 0.5625, 0.5476, 0.5312, 0.5714, 0.4062, 0.9048, 0.4375, 0.881, 0.4687, 0.9048, 0.4375, 0.9286, 0.5, 0.5952, 0.5312, 0.5714, 0.5625, 0.5952, 0.5312, 0.619, 0.5, 0.6429, 0.5312, 0.619, 0.5625, 0.6429, 0.5312, 0.6667, 0.3437, 0.8095, 0.375, 0.7857, 0.4062, 0.8095, 0.375, 0.8333, 0.5, 0.6905, 0.5312, 0.6667, 0.5625, 0.6905, 0.5312, 0.7143, 0.3438, 0.9524, 0.375, 0.9286, 0.4062, 0.9524, 0.375, 0.9762, 0.5, 0.7381, 0.5312, 0.7143, 0.5625, 0.7381, 0.5312, 0.7619, 0.4063, 0.5714, 0.4375, 0.5476, 0.4687, 0.5714, 0.4375, 0.5952, 0.5, 0.7857, 0.5312, 0.7619, 0.5625, 0.7857, 0.5312, 0.8095, 0.4062, 0.619, 0.4375, 0.5952, 0.4687, 0.619, 0.4375, 0.6429, 0.5, 0.8333, 0.5312, 0.8095, 0.5625, 0.8333, 0.5312, 0.8571, 0.4062, 0.6667, 0.4375, 0.6429, 0.4687, 0.6667, 0.4375, 0.6905, 0.5, 0.881, 0.5312, 0.8571, 0.5625, 0.881, 0.5312, 0.9048, 0.4062, 0.7143, 0.4375, 0.6905, 0.4687, 0.7143, 0.4375, 0.7381, 0.5, 0.9286, 0.5312, 0.9048, 0.5625, 0.9286, 0.5312, 0.9524, 0.4062, 0.7619, 0.4375, 0.7381, 0.4687, 0.7619, 0.4375, 0.7857, 0.5, 0.9762, 0.5312, 0.9524, 0.5625, 0.9762, 0.5312, 1.0, 0.4687, 0.8571, 0.5, 0.8333, 0.5312, 0.8571, 0.5, 0.881, 0.5625, 0.5476, 0.5938, 0.5238, 0.625, 0.5476, 0.5938, 0.5714, 0.4687, 0.9048, 0.5, 0.881, 0.5312, 0.9048, 0.5, 0.9286, 0.5625, 0.5952, 0.5938, 0.5714, 0.625, 0.5952, 0.5938, 0.619, 0.5625, 0.6429, 0.5938, 0.619, 0.625, 0.6429, 0.5938, 0.6667, 0.4062, 0.8095, 0.4375, 0.7857, 0.4687, 0.8095, 0.4375, 0.8333, 0.5625, 0.6905, 0.5938, 0.6667, 0.625, 0.6905, 0.5938, 0.7143, 0.4062, 0.9524, 0.4375, 0.9286, 0.4688, 0.9524, 0.4375, 0.9762, 0.5625, 0.7381, 0.5938, 0.7143, 0.625, 0.7381, 0.5938, 0.7619, 0.4687, 0.5714, 0.5, 0.5476, 0.5312, 0.5714, 0.5, 0.5952, 0.5625, 0.7857, 0.5938, 0.7619, 0.625, 0.7857, 0.5938, 0.8095, 0.4687, 0.619, 0.5, 0.5952, 0.5312, 0.619, 0.5, 0.6429, 0.5625, 0.8333, 0.5938, 0.8095, 0.625, 0.8333, 0.5938, 0.8571, 0.4687, 0.6667, 0.5, 0.6429, 0.5312, 0.6667, 0.5, 0.6905, 0.5625, 0.881, 0.5938, 0.8571, 0.625, 0.881, 0.5938, 0.9048, 0.4687, 0.7143, 0.5, 0.6905, 0.5312, 0.7143, 0.5, 0.7381, 0.5625, 0.9286, 0.5938, 0.9048, 0.625, 0.9286, 0.5938, 0.9524, 0.4687, 0.7619, 0.5, 0.7381, 0.5312, 0.7619, 0.5, 0.7857, 0.5625, 0.9762, 0.5938, 0.9524, 0.625, 0.9762, 0.5938, 1.0, 0.5312, 0.8571, 0.5625, 0.8333, 0.5938, 0.8571, 0.5625, 0.881, 0.625, 0.5476, 0.6562, 0.5238, 0.6875, 0.5476, 0.6562, 0.5714, 0.5312, 0.9048, 0.5625, 0.881, 0.5938, 0.9048, 0.5625, 0.9286, 0.625, 0.5952, 0.6562, 0.5714, 0.6875, 0.5952, 0.6562, 0.619, 0.625, 0.6429, 0.6562, 0.619, 0.6875, 0.6429, 0.6562, 0.6667, 0.4687, 0.8095, 0.5, 0.7857, 0.5312, 0.8095, 0.5, 0.8333, 0.625, 0.6905, 0.6562, 0.6667, 0.6875, 0.6905, 0.6562, 0.7143, 0.4688, 0.9524, 0.5, 0.9286, 0.5312, 0.9524, 0.5, 0.9762, 0.625, 0.7381, 0.6562, 0.7143, 0.6875, 0.7381, 0.6562, 0.7619, 0.5312, 0.5714, 0.5625, 0.5476, 0.5938, 0.5714, 0.5625, 0.5952, 0.625, 0.7857, 0.6562, 0.7619, 0.6875, 0.7857, 0.6562, 0.8095, 0.5312, 0.619, 0.5625, 0.5952, 0.5938, 0.619, 0.5625, 0.6429, 0.625, 0.8333, 0.6562, 0.8095, 0.6875, 0.8333, 0.6562, 0.8571, 0.5312, 0.6667, 0.5625, 0.6429, 0.5938, 0.6667, 0.5625, 0.6905, 0.625, 0.881, 0.6562, 0.8571, 0.6875, 0.881, 0.6562, 0.9048, 0.5312, 0.7143, 0.5625, 0.6905, 0.5938, 0.7143, 0.5625, 0.7381, 0.625, 0.9286, 0.6562, 0.9048, 0.6875, 0.9286, 0.6562, 0.9524, 0.5312, 0.7619, 0.5625, 0.7381, 0.5938, 0.7619, 0.5625, 0.7857, 0.625, 0.9762, 0.6562, 0.9524, 0.6875, 0.9762, 0.6562, 1.0, 0.5938, 0.8571, 0.625, 0.8333, 0.6562, 0.8571, 0.625, 0.881, 0.6875, 0.5476, 0.7188, 0.5238, 0.75, 0.5476, 0.7188, 0.5714, 0.5938, 0.9048, 0.625, 0.881, 0.6562, 0.9048, 0.625, 0.9286, 0.6875, 0.5952, 0.7188, 0.5714, 0.75, 0.5952, 0.7188, 0.619, 0.6875, 0.6429, 0.7188, 0.619, 0.75, 0.6429, 0.7187, 0.6667, 0.5312, 0.8095, 0.5625, 0.7857, 0.5938, 0.8095, 0.5625, 0.8333, 0.6875, 0.6905, 0.7187, 0.6667, 0.75, 0.6905, 0.7187, 0.7143, 0.5312, 0.9524, 0.5625, 0.9286, 0.5938, 0.9524, 0.5625, 0.9762, 0.6875, 0.7381, 0.7187, 0.7143, 0.75, 0.7381, 0.7188, 0.7619, 0.5938, 0.5714, 0.625, 0.5476, 0.6562, 0.5714, 0.625, 0.5952, 0.6875, 0.7857, 0.7188, 0.7619, 0.75, 0.7857, 0.7187, 0.8095, 0.5938, 0.619, 0.625, 0.5952, 0.6562, 0.619, 0.625, 0.6429, 0.6875, 0.8333, 0.7187, 0.8095, 0.75, 0.8333, 0.7188, 0.8571, 0.5938, 0.6667, 0.625, 0.6429, 0.6562, 0.6667, 0.625, 0.6905, 0.6875, 0.881, 0.7188, 0.8571, 0.75, 0.881, 0.7188, 0.9048, 0.5938, 0.7143, 0.625, 0.6905, 0.6562, 0.7143, 0.625, 0.7381, 0.6875, 0.9286, 0.7188, 0.9048, 0.75, 0.9286, 0.7188, 0.9524, 0.5938, 0.7619, 0.625, 0.7381, 0.6562, 0.7619, 0.625, 0.7857, 0.6875, 0.9762, 0.7188, 0.9524, 0.75, 0.9762, 0.7188, 1.0, 0.6562, 0.8571, 0.6875, 0.8333, 0.7188, 0.8571, 0.6875, 0.881, 0.75, 0.5476, 0.7812, 0.5238, 0.8125, 0.5476, 0.7812, 0.5714, 0.6562, 0.9048, 0.6875, 0.881, 0.7188, 0.9048, 0.6875, 0.9286, 0.75, 0.5952, 0.7812, 0.5714, 0.8125, 0.5952, 0.7812, 0.619, 0.75, 0.6429, 0.7812, 0.619, 0.8125, 0.6429, 0.7813, 0.6667, 0.5938, 0.8095, 0.625, 0.7857, 0.6562, 0.8095, 0.625, 0.8333, 0.75, 0.6905, 0.7813, 0.6667, 0.8125, 0.6905, 0.7813, 0.7143, 0.5938, 0.9524, 0.625, 0.9286, 0.6562, 0.9524, 0.625, 0.9762, 0.75, 0.7381, 0.7813, 0.7143, 0.8125, 0.7381, 0.7813, 0.7619, 0.6562, 0.5714, 0.6875, 0.5476, 0.7188, 0.5714, 0.6875, 0.5952, 0.75, 0.7857, 0.7813, 0.7619, 0.8125, 0.7857, 0.7813, 0.8095, 0.6562, 0.619, 0.6875, 0.5952, 0.7188, 0.619, 0.6875, 0.6429, 0.75, 0.8333, 0.7813, 0.8095, 0.8125, 0.8333, 0.7813, 0.8571, 0.6562, 0.6667, 0.6875, 0.6429, 0.7187, 0.6667, 0.6875, 0.6905, 0.75, 0.881, 0.7813, 0.8571, 0.8125, 0.881, 0.7813, 0.9048, 0.6562, 0.7143, 0.6875, 0.6905, 0.7187, 0.7143, 0.6875, 0.7381, 0.75, 0.9286, 0.7813, 0.9048, 0.8125, 0.9286, 0.7812, 0.9524, 0.6562, 0.7619, 0.6875, 0.7381, 0.7188, 0.7619, 0.6875, 0.7857, 0.75, 0.9762, 0.7812, 0.9524, 0.8125, 0.9762, 0.7812, 1.0, 0.7188, 0.8571, 0.75, 0.8333, 0.7813, 0.8571, 0.75, 0.881, 0.8125, 0.5476, 0.8438, 0.5238, 0.875, 0.5476, 0.8438, 0.5714, 0.7188, 0.9048, 0.75, 0.881, 0.7813, 0.9048, 0.75, 0.9286, 0.8125, 0.5952, 0.8438, 0.5714, 0.875, 0.5952, 0.8438, 0.619, 0.8125, 0.6429, 0.8438, 0.619, 0.875, 0.6429, 0.8438, 0.6667, 0.6562, 0.8095, 0.6875, 0.7857, 0.7187, 0.8095, 0.6875, 0.8333, 0.8125, 0.6905, 0.8438, 0.6667, 0.875, 0.6905, 0.8438, 0.7143, 0.6562, 0.9524, 0.6875, 0.9286, 0.7188, 0.9524, 0.6875, 0.9762, 0.8125, 0.7381, 0.8438, 0.7143, 0.875, 0.7381, 0.8438, 0.7619, 0.7188, 0.5714, 0.75, 0.5476, 0.7812, 0.5714, 0.75, 0.5952, 0.8125, 0.7857, 0.8438, 0.7619, 0.875, 0.7857, 0.8438, 0.8095, 0.7188, 0.619, 0.75, 0.5952, 0.7812, 0.619, 0.75, 0.6429, 0.8125, 0.8333, 0.8438, 0.8095, 0.875, 0.8333, 0.8438, 0.8571, 0.7187, 0.6667, 0.75, 0.6429, 0.7813, 0.6667, 0.75, 0.6905, 0.8125, 0.881, 0.8438, 0.8571, 0.875, 0.881, 0.8438, 0.9048, 0.7187, 0.7143, 0.75, 0.6905, 0.7813, 0.7143, 0.75, 0.7381, 0.8125, 0.9286, 0.8438, 0.9048, 0.875, 0.9286, 0.8438, 0.9524, 0.7188, 0.7619, 0.75, 0.7381, 0.7813, 0.7619, 0.75, 0.7857, 0.8125, 0.9762, 0.8438, 0.9524, 0.875, 0.9762, 0.8438, 1.0, 0.7813, 0.8571, 0.8125, 0.8333, 0.8438, 0.8571, 0.8125, 0.881, 0.875, 0.5476, 0.9062, 0.5238, 0.9375, 0.5476, 0.9062, 0.5714, 0.7813, 0.9048, 0.8125, 0.881, 0.8438, 0.9048, 0.8125, 0.9286, 0.875, 0.5952, 0.9062, 0.5714, 0.9375, 0.5952, 0.9062, 0.619, 0.875, 0.6429, 0.9062, 0.619, 0.9375, 0.6429, 0.9062, 0.6667, 0.7187, 0.8095, 0.75, 0.7857, 0.7813, 0.8095, 0.75, 0.8333, 0.875, 0.6905, 0.9062, 0.6667, 0.9375, 0.6905, 0.9062, 0.7143, 0.7188, 0.9524, 0.75, 0.9286, 0.7812, 0.9524, 0.75, 0.9762, 0.875, 0.7381, 0.9062, 0.7143, 0.9375, 0.7381, 0.9062, 0.7619, 0.7812, 0.5714, 0.8125, 0.5476, 0.8438, 0.5714, 0.8125, 0.5952, 0.875, 0.7857, 0.9062, 0.7619, 0.9375, 0.7857, 0.9062, 0.8095, 0.7812, 0.619, 0.8125, 0.5952, 0.8438, 0.619, 0.8125, 0.6429, 0.875, 0.8333, 0.9062, 0.8095, 0.9375, 0.8333, 0.9062, 0.8571, 0.7813, 0.6667, 0.8125, 0.6429, 0.8438, 0.6667, 0.8125, 0.6905, 0.875, 0.881, 0.9062, 0.8571, 0.9375, 0.881, 0.9062, 0.9048, 0.7813, 0.7143, 0.8125, 0.6905, 0.8438, 0.7143, 0.8125, 0.7381, 0.875, 0.9286, 0.9062, 0.9048, 0.9375, 0.9286, 0.9062, 0.9524, 0.7813, 0.7619, 0.8125, 0.7381, 0.8438, 0.7619, 0.8125, 0.7857, 0.875, 0.9762, 0.9062, 0.9524, 0.9375, 0.9762, 0.9062, 1.0, 0.8438, 0.8571, 0.875, 0.8333, 0.9062, 0.8571, 0.875, 0.881, 0.9375, 0.5476, 0.9688, 0.5238, 1.0, 0.5476, 0.9688, 0.5714, 0.8438, 0.9048, 0.875, 0.881, 0.9062, 0.9048, 0.875, 0.9286, 0.9375, 0.5952, 0.9688, 0.5714, 1.0, 0.5952, 0.9688, 0.619, 0.9375, 0.6429, 0.9688, 0.619, 1.0, 0.6429, 0.9688, 0.6667, 0.7813, 0.8095, 0.8125, 0.7857, 0.8438, 0.8095, 0.8125, 0.8333, 0.9375, 0.6905, 0.9688, 0.6667, 1.0, 0.6905, 0.9688, 0.7143, 0.7812, 0.9524, 0.8125, 0.9286, 0.8438, 0.9524, 0.8125, 0.9762, 0.9375, 0.7381, 0.9688, 0.7143, 1.0, 0.7381, 0.9688, 0.7619, 0.8438, 0.5714, 0.875, 0.5476, 0.9062, 0.5714, 0.875, 0.5952, 0.9375, 0.7857, 0.9688, 0.7619, 1.0, 0.7857, 0.9688, 0.8095, 0.8438, 0.619, 0.875, 0.5952, 0.9062, 0.619, 0.875, 0.6429, 0.9375, 0.8333, 0.9688, 0.8095, 1.0, 0.8333, 0.9688, 0.8571, 0.8438, 0.6667, 0.875, 0.6429, 0.9062, 0.6667, 0.875, 0.6905, 0.9375, 0.881, 0.9688, 0.8571, 1.0, 0.881, 0.9687, 0.9048, 0.8438, 0.7143, 0.875, 0.6905, 0.9062, 0.7143, 0.875, 0.7381, 0.9375, 0.9286, 0.9687, 0.9048, 1.0, 0.9286, 0.9688, 0.9524, 0.8438, 0.7619, 0.875, 0.7381, 0.9062, 0.7619, 0.875, 0.7857, 0.9375, 0.9762, 0.9688, 0.9524, 1.0, 0.9762, 0.9688, 1.0, 0.9062, 0.9524, 0.9375, 0.9286, 0.9688, 0.9524, 0.9375, 0.9762, 0.0, 0.9762, 0.03125, 0.9524, 0.0625, 0.9762, 0.03125, 1.0, 0.03125, 1.0, 0.9688, 1.0, 0.0, 0.9762, 0.9688, 0.5238, 0.9375, 0.5, 1.0, 0.5, 0.9688, 1.0, 0.9062, 1.0, 0.9375, 0.9762, 0.9062, 0.5238, 0.875, 0.5, 0.9375, 0.5, 0.9062, 1.0, 0.8438, 1.0, 0.875, 0.9762, 0.8438, 0.5238, 0.8125, 0.5, 0.875, 0.5, 0.8438, 1.0, 0.7812, 1.0, 0.8125, 0.9762, 0.7812, 0.5238, 0.75, 0.5, 0.8125, 0.5, 0.7812, 1.0, 0.7188, 1.0, 0.75, 0.9762, 0.7188, 0.5238, 0.6875, 0.5, 0.75, 0.5, 0.7188, 1.0, 0.6562, 1.0, 0.6875, 0.9762, 0.6562, 0.5238, 0.625, 0.5, 0.6875, 0.5, 0.6562, 1.0, 0.5938, 1.0, 0.625, 0.9762, 0.5938, 0.5238, 0.5625, 0.5, 0.625, 0.5, 0.5938, 1.0, 0.5312, 1.0, 0.5625, 0.9762, 0.5312, 0.5238, 0.5, 0.5, 0.5625, 0.5, 0.5312, 1.0, 0.4688, 1.0, 0.5, 0.9762, 0.4688, 0.5238, 0.4375, 0.5, 0.5, 0.5, 0.4688, 1.0, 0.4062, 1.0, 0.4375, 0.9762, 0.4062, 0.5238, 0.375, 0.5, 0.4375, 0.5, 0.4062, 1.0, 0.3438, 1.0, 0.375, 0.9762, 0.3438, 0.5238, 0.3125, 0.5, 0.375, 0.5, 0.3438, 1.0, 0.2812, 1.0, 0.3125, 0.9762, 0.2812, 0.5238, 0.25, 0.5, 0.3125, 0.5, 0.2812, 1.0, 0.2188, 1.0, 0.25, 0.9762, 0.2188, 0.5238, 0.1875, 0.5, 0.25, 0.5, 0.2188, 1.0, 0.1562, 1.0, 0.1875, 0.9762, 0.1562, 0.5238, 0.125, 0.5, 0.1875, 0.5, 0.1562, 1.0, 0.09375, 1.0, 0.125, 0.9762, 0.09375, 0.5238, 0.0625, 0.5, 0.125, 0.5, 0.09375, 1.0, 0.03125, 1.0, 0.0625, 0.9762, 0.03125, 0.5238, 0.0, 0.5, 0.0625, 0.5, 0.0, 0.5476, 0.03125, 0.5238, 0.0625, 0.5476, 0.03125, 0.5714, 0.0, 0.5952, 0.03125, 0.5714, 0.0625, 0.5952, 0.03125, 0.619, 0.0, 0.6429, 0.03125, 0.619, 0.0625, 0.6429, 0.03125, 0.6667, 0.0, 0.6905, 0.03125, 0.6667, 0.0625, 0.6905, 0.03125, 0.7143, 0.0, 0.7381, 0.03125, 0.7143, 0.0625, 0.7381, 0.03125, 0.7619, 0.0, 0.7857, 0.03125, 0.7619, 0.0625, 0.7857, 0.03125, 0.8095, 0.0, 0.8333, 0.03125, 0.8095, 0.0625, 0.8333, 0.03125, 0.8571, 0.0, 0.881, 0.03125, 0.8571, 0.0625, 0.881, 0.03125, 0.9048, 0.0, 0.9286, 0.03125, 0.9048, 0.0625, 0.9286, 0.03125, 0.9524, 0.8438, 0.8095, 0.875, 0.7857, 0.9062, 0.8095, 0.875, 0.8333])
me_x.use_remesh_fix_poles = True
me_x.use_remesh_preserve_attributes = False
me_x.update()
me_001 = bpy.data.meshes.new('柱体.001')
me_001.from_pydata([(0.0, 1.0, 1.0), (0.1951, 0.9808, 1.0), (0.3827, 0.9239, 1.0), (0.5556, 0.8315, 1.0), (0.7071, 0.7071, 1.0), (0.8315, 0.5556, 1.0), (0.9239, 0.3827, 1.0), (0.9808, 0.1951, 1.0), (1.0, -4.371e-08, 1.0), (0.9808, -0.1951, 1.0), (0.9239, -0.3827, 1.0), (0.8315, -0.5556, 1.0), (0.7071, -0.7071, 1.0), (0.5556, -0.8315, 1.0), (0.3827, -0.9239, 1.0), (0.1951, -0.9808, 1.0), (-8.742e-08, -1.0, 1.0), (-0.1951, -0.9808, 1.0), (-0.3827, -0.9239, 1.0), (-0.5556, -0.8315, 1.0), (-0.7071, -0.7071, 1.0), (-0.8315, -0.5556, 1.0), (-0.9239, -0.3827, 1.0), (-0.9808, -0.1951, 1.0), (-1.0, 1.192e-08, 1.0), (-0.9808, 0.1951, 1.0), (-0.9239, 0.3827, 1.0), (-0.8315, 0.5556, 1.0), (-0.7071, 0.7071, 1.0), (-0.5556, 0.8315, 1.0), (-0.3827, 0.9239, 1.0), (-0.1951, 0.9808, 1.0)], [], [(1, 0, 31, 30, 29, 28, 27, 26, 25, 24, 23, 22, 21, 20, 19, 18, 17, 16, 15, 14, 13, 12, 11, 10, 9, 8, 7, 6, 5, 4, 3, 2)])
_uv = me_001.uv_layers.new(name='UV 贴图')
_uv.uv.foreach_set('vector', [0.2968, 0.4854, 0.25, 0.49, 0.2032, 0.4854, 0.1582, 0.4717, 0.1167, 0.4496, 0.08029, 0.4197, 0.05045, 0.3833, 0.02827, 0.3418, 0.01461, 0.2968, 0.01, 0.25, 0.01461, 0.2032, 0.02827, 0.1582, 0.05045, 0.1167, 0.08029, 0.08029, 0.1167, 0.05045, 0.1582, 0.02827, 0.2032, 0.01461, 0.25, 0.01, 0.2968, 0.01461, 0.3418, 0.02827, 0.3833, 0.05045, 0.4197, 0.08029, 0.4496, 0.1167, 0.4717, 0.1582, 0.4854, 0.2032, 0.49, 0.25, 0.4854, 0.2968, 0.4717, 0.3418, 0.4496, 0.3833, 0.4197, 0.4197, 0.3833, 0.4496, 0.3418, 0.4717])
me_001.use_remesh_fix_poles = True
me_001.use_remesh_preserve_attributes = False
me_001.update()
me_002 = bpy.data.meshes.new('柱体.002')
me_002.from_pydata([(0.0, 1.0, -1.0), (0.1951, 0.9808, -1.0), (0.3827, 0.9239, -1.0), (0.5556, 0.8315, -1.0), (0.7071, 0.7071, -1.0), (0.8315, 0.5556, -1.0), (0.9239, 0.3827, -1.0), (0.9808, 0.1951, -1.0), (1.0, -4.371e-08, -1.0), (0.9808, -0.1951, -1.0), (0.9239, -0.3827, -1.0), (0.8315, -0.5556, -1.0), (0.7071, -0.7071, -1.0), (0.5556, -0.8315, -1.0), (0.3827, -0.9239, -1.0), (0.1951, -0.9808, -1.0), (-8.742e-08, -1.0, -1.0), (-0.1951, -0.9808, -1.0), (-0.3827, -0.9239, -1.0), (-0.5556, -0.8315, -1.0), (-0.7071, -0.7071, -1.0), (-0.8315, -0.5556, -1.0), (-0.9239, -0.3827, -1.0), (-0.9808, -0.1951, -1.0), (-1.0, 1.192e-08, -1.0), (-0.9808, 0.1951, -1.0), (-0.9239, 0.3827, -1.0), (-0.8315, 0.5556, -1.0), (-0.7071, 0.7071, -1.0), (-0.5556, 0.8315, -1.0), (-0.3827, 0.9239, -1.0), (-0.1951, 0.9808, -1.0)], [], [(0, 1, 2, 3, 4, 5, 6, 7, 8, 9, 10, 11, 12, 13, 14, 15, 16, 17, 18, 19, 20, 21, 22, 23, 24, 25, 26, 27, 28, 29, 30, 31)])
_uv = me_002.uv_layers.new(name='UV 贴图')
_uv.uv.foreach_set('vector', [0.75, 0.49, 0.7968, 0.4854, 0.8418, 0.4717, 0.8833, 0.4496, 0.9197, 0.4197, 0.9496, 0.3833, 0.9717, 0.3418, 0.9854, 0.2968, 0.99, 0.25, 0.9854, 0.2032, 0.9717, 0.1582, 0.9496, 0.1167, 0.9197, 0.08029, 0.8833, 0.05045, 0.8418, 0.02827, 0.7968, 0.01461, 0.75, 0.01, 0.7032, 0.01461, 0.6582, 0.02827, 0.6167, 0.05045, 0.5803, 0.08029, 0.5504, 0.1167, 0.5283, 0.1582, 0.5146, 0.2032, 0.51, 0.25, 0.5146, 0.2968, 0.5283, 0.3418, 0.5504, 0.3833, 0.5803, 0.4197, 0.6167, 0.4496, 0.6582, 0.4717, 0.7032, 0.4854])
me_002.use_remesh_fix_poles = True
me_002.use_remesh_preserve_attributes = False
me_002.update()

# ---- objects
ob_x = bpy.data.objects.new('柱体', me_x)
ob_x_1 = bpy.data.objects.new('顶面', me_001)
ob_x_2 = bpy.data.objects.new('底面', me_002)

# ---- transforms, parenting, visibility, modifiers, constraints
ob_x.location = (0.0, 0.0, 0.0)
ob_x.scale = (1.0, 1.0, 1.486)
_m = ob_x.modifiers.new('线框', 'WIREFRAME')
_m.use_boundary = True
ob_x_1.location = (0.0, 0.0, 0.0)
ob_x_1.scale = (1.0, 1.0, 1.486)
_m = ob_x_1.modifiers.new('线框', 'WIREFRAME')
_m.thickness = 0.102
_m.use_boundary = True
ob_x_2.location = (0.0, 0.0, 0.0)
ob_x_2.scale = (1.0, 1.0, 1.486)
_m = ob_x_2.modifiers.new('线框', 'WIREFRAME')
_m.thickness = 0.108
_m.use_replace = False
_m.use_boundary = True

# ---- collection membership
col_collection.objects.link(ob_x)
col_collection.objects.link(ob_x_1)
col_collection.objects.link(ob_x_2)

# ---- scene / render settings (as saved in the file)
scene.frame_start = 1; scene.frame_end = 250; scene.frame_set(10)
scene.render.engine = 'BLENDER_EEVEE_NEXT'
scene.cycles.sampling_pattern = 'TABULATED_SOBOL'
scene.cycles.use_light_tree = False
scene.view_settings.view_transform = 'Standard'
bpy.context.view_layer.update()

# ---- added for rendering (the .blend has no active camera and no usable light): camera, sun
cam_auto = bpy.data.cameras.new('AutoCamera')
cam_auto.lens = 50.0
cam_auto.sensor_width = 36.0
cam_auto.clip_end = 1000.0
ob_auto_camera = bpy.data.objects.new('AutoCamera', cam_auto)
scene.collection.objects.link(ob_auto_camera)
ob_auto_camera.location = (3.99907, -4.79888, 3.19702)
ob_auto_camera.rotation_euler = (1.09748, -7.21219e-08, 0.694738)
scene.camera = ob_auto_camera
light_auto_sun = bpy.data.lights.new('AutoSun', 'SUN')
light_auto_sun.energy = 3.0
light_auto_sun.angle = 0.0523599
ob_auto_sun = bpy.data.objects.new('AutoSun', light_auto_sun)
scene.collection.objects.link(ob_auto_sun)
ob_auto_sun.rotation_euler = (0.872665, 0.174533, 0.523599)
bpy.context.view_layer.update()
